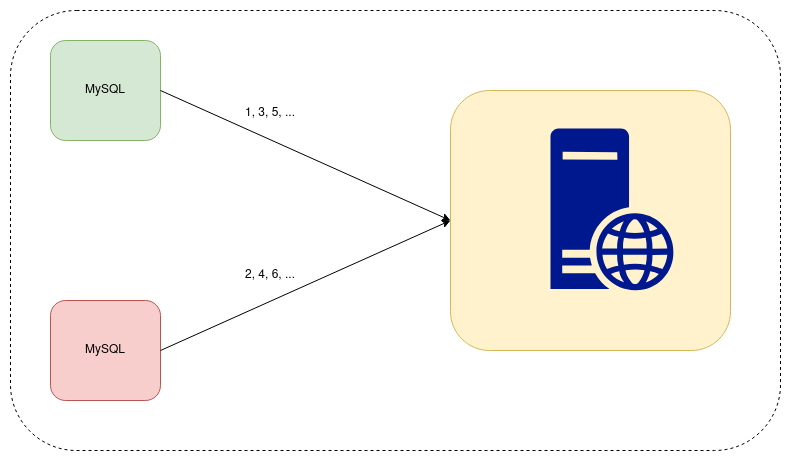

The diagram above was exported from draw.io. Its source (the exported page's mxGraphModel, read from the mxfile embedded in the PNG):
<mxGraphModel dx="1358" dy="763" grid="1" gridSize="10" guides="1" tooltips="1" connect="1" arrows="1" fold="1" page="1" pageScale="1" pageWidth="850" pageHeight="1100" math="0" shadow="0">
  <root>
    <mxCell id="0" />
    <mxCell id="1" parent="0" />
    <mxCell id="fFcKl7z58cjcdKlxAfxv-1" value="" style="rounded=1;whiteSpace=wrap;html=1;dashed=1;" vertex="1" parent="1">
      <mxGeometry x="40" y="120" width="770" height="440" as="geometry" />
    </mxCell>
    <mxCell id="fFcKl7z58cjcdKlxAfxv-2" value="MySQL" style="rounded=1;whiteSpace=wrap;html=1;fillColor=#d5e8d4;strokeColor=#82b366;" vertex="1" parent="1">
      <mxGeometry x="80" y="150" width="110" height="100" as="geometry" />
    </mxCell>
    <mxCell id="fFcKl7z58cjcdKlxAfxv-3" value="MySQL" style="rounded=1;whiteSpace=wrap;html=1;fillColor=#f8cecc;strokeColor=#b85450;" vertex="1" parent="1">
      <mxGeometry x="80" y="410" width="110" height="100" as="geometry" />
    </mxCell>
    <mxCell id="fFcKl7z58cjcdKlxAfxv-4" value="" style="rounded=1;whiteSpace=wrap;html=1;fillColor=#fff2cc;strokeColor=#d6b656;" vertex="1" parent="1">
      <mxGeometry x="480" y="200" width="280" height="260" as="geometry" />
    </mxCell>
    <mxCell id="fFcKl7z58cjcdKlxAfxv-5" value="" style="endArrow=classic;html=1;rounded=0;exitX=1;exitY=0.5;exitDx=0;exitDy=0;entryX=0;entryY=0.5;entryDx=0;entryDy=0;" edge="1" parent="1" source="fFcKl7z58cjcdKlxAfxv-2" target="fFcKl7z58cjcdKlxAfxv-4">
      <mxGeometry width="50" height="50" relative="1" as="geometry">
        <mxPoint x="290" y="420" as="sourcePoint" />
        <mxPoint x="340" y="370" as="targetPoint" />
      </mxGeometry>
    </mxCell>
    <mxCell id="fFcKl7z58cjcdKlxAfxv-6" value="" style="endArrow=classic;html=1;rounded=0;exitX=1;exitY=0.5;exitDx=0;exitDy=0;entryX=0;entryY=0.5;entryDx=0;entryDy=0;" edge="1" parent="1" source="fFcKl7z58cjcdKlxAfxv-3" target="fFcKl7z58cjcdKlxAfxv-4">
      <mxGeometry width="50" height="50" relative="1" as="geometry">
        <mxPoint x="290" y="420" as="sourcePoint" />
        <mxPoint x="340" y="370" as="targetPoint" />
      </mxGeometry>
    </mxCell>
    <mxCell id="fFcKl7z58cjcdKlxAfxv-8" value="" style="sketch=0;aspect=fixed;pointerEvents=1;shadow=0;dashed=0;html=1;strokeColor=none;labelPosition=center;verticalLabelPosition=bottom;verticalAlign=top;align=center;fillColor=#00188D;shape=mxgraph.mscae.enterprise.web_server" vertex="1" parent="1">
      <mxGeometry x="580" y="237.89" width="123.2" height="162.11" as="geometry" />
    </mxCell>
    <mxCell id="fFcKl7z58cjcdKlxAfxv-10" value="1, 3, 5, ..." style="text;html=1;align=center;verticalAlign=middle;whiteSpace=wrap;rounded=0;" vertex="1" parent="1">
      <mxGeometry x="270" y="207.89" width="60" height="30" as="geometry" />
    </mxCell>
    <mxCell id="fFcKl7z58cjcdKlxAfxv-11" value="2, 4, 6, ..." style="text;html=1;align=center;verticalAlign=middle;whiteSpace=wrap;rounded=0;" vertex="1" parent="1">
      <mxGeometry x="270" y="370" width="60" height="30" as="geometry" />
    </mxCell>
  </root>
</mxGraphModel>